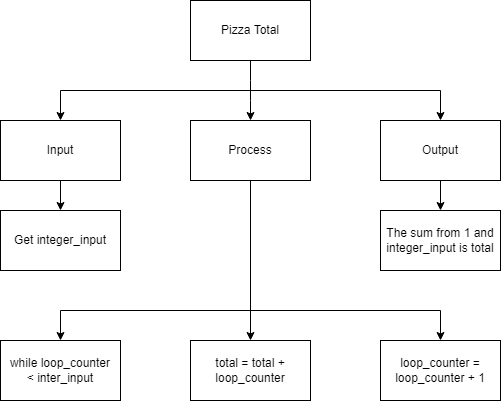

The diagram above was exported from draw.io. Its source (the exported page's mxGraphModel, read from the mxfile embedded in the PNG):
<mxGraphModel dx="1074" dy="787" grid="1" gridSize="10" guides="1" tooltips="1" connect="1" arrows="1" fold="1" page="1" pageScale="1" pageWidth="827" pageHeight="1169" math="0" shadow="0">
  <root>
    <mxCell id="0" />
    <mxCell id="1" parent="0" />
    <mxCell id="6" style="edgeStyle=none;html=1;exitX=0.5;exitY=1;exitDx=0;exitDy=0;" parent="1" source="2" target="4" edge="1">
      <mxGeometry relative="1" as="geometry">
        <Array as="points">
          <mxPoint x="400" y="160" />
        </Array>
      </mxGeometry>
    </mxCell>
    <mxCell id="7" style="edgeStyle=none;html=1;entryX=0.5;entryY=0;entryDx=0;entryDy=0;rounded=0;" parent="1" target="5" edge="1">
      <mxGeometry relative="1" as="geometry">
        <mxPoint x="400" y="160" as="sourcePoint" />
        <Array as="points">
          <mxPoint x="590" y="160" />
        </Array>
      </mxGeometry>
    </mxCell>
    <mxCell id="8" style="edgeStyle=none;rounded=0;html=1;entryX=0.5;entryY=0;entryDx=0;entryDy=0;" parent="1" target="3" edge="1">
      <mxGeometry relative="1" as="geometry">
        <mxPoint x="400" y="160" as="sourcePoint" />
        <Array as="points">
          <mxPoint x="210" y="160" />
        </Array>
      </mxGeometry>
    </mxCell>
    <mxCell id="2" value="Pizza Total" style="rounded=0;whiteSpace=wrap;html=1;" parent="1" vertex="1">
      <mxGeometry x="340" y="70" width="120" height="60" as="geometry" />
    </mxCell>
    <mxCell id="10" style="edgeStyle=none;rounded=0;html=1;" parent="1" source="3" target="9" edge="1">
      <mxGeometry relative="1" as="geometry" />
    </mxCell>
    <mxCell id="3" value="Input" style="rounded=0;whiteSpace=wrap;html=1;" parent="1" vertex="1">
      <mxGeometry x="150" y="190" width="120" height="60" as="geometry" />
    </mxCell>
    <mxCell id="14" style="edgeStyle=none;rounded=0;html=1;" parent="1" source="4" target="13" edge="1">
      <mxGeometry relative="1" as="geometry" />
    </mxCell>
    <mxCell id="17" style="edgeStyle=none;rounded=0;html=1;entryX=0.5;entryY=0;entryDx=0;entryDy=0;" parent="1" target="16" edge="1">
      <mxGeometry relative="1" as="geometry">
        <mxPoint x="400" y="380" as="sourcePoint" />
        <Array as="points">
          <mxPoint x="590" y="380" />
        </Array>
      </mxGeometry>
    </mxCell>
    <mxCell id="18" style="edgeStyle=none;rounded=0;html=1;entryX=0.5;entryY=0;entryDx=0;entryDy=0;" parent="1" target="15" edge="1">
      <mxGeometry relative="1" as="geometry">
        <mxPoint x="400" y="380" as="sourcePoint" />
        <Array as="points">
          <mxPoint x="210" y="380" />
        </Array>
      </mxGeometry>
    </mxCell>
    <mxCell id="4" value="Process" style="rounded=0;whiteSpace=wrap;html=1;" parent="1" vertex="1">
      <mxGeometry x="340" y="190" width="120" height="60" as="geometry" />
    </mxCell>
    <mxCell id="12" style="edgeStyle=none;rounded=0;html=1;" parent="1" source="5" target="11" edge="1">
      <mxGeometry relative="1" as="geometry" />
    </mxCell>
    <mxCell id="5" value="Output" style="rounded=0;whiteSpace=wrap;html=1;" parent="1" vertex="1">
      <mxGeometry x="530" y="190" width="120" height="60" as="geometry" />
    </mxCell>
    <mxCell id="9" value="Get integer_input" style="rounded=0;whiteSpace=wrap;html=1;" parent="1" vertex="1">
      <mxGeometry x="150" y="280" width="120" height="60" as="geometry" />
    </mxCell>
    <mxCell id="11" value="&lt;span&gt;The sum from 1 and integer_input is total&lt;/span&gt;" style="rounded=0;whiteSpace=wrap;html=1;" parent="1" vertex="1">
      <mxGeometry x="530" y="280" width="120" height="60" as="geometry" />
    </mxCell>
    <mxCell id="13" value="&lt;span&gt;total = total + loop_counter&lt;/span&gt;" style="rounded=0;whiteSpace=wrap;html=1;" parent="1" vertex="1">
      <mxGeometry x="340" y="410" width="120" height="60" as="geometry" />
    </mxCell>
    <mxCell id="15" value="&lt;span&gt;while loop_counter&lt;/span&gt;&lt;br&gt;&lt;span&gt;&amp;lt; inter_input&lt;/span&gt;" style="rounded=0;whiteSpace=wrap;html=1;" parent="1" vertex="1">
      <mxGeometry x="150" y="410" width="120" height="60" as="geometry" />
    </mxCell>
    <mxCell id="16" value="&lt;span style=&quot;font-family: &amp;#34;helvetica&amp;#34;&quot;&gt;loop_counter = loop_counter + 1&lt;/span&gt;" style="rounded=0;whiteSpace=wrap;html=1;" parent="1" vertex="1">
      <mxGeometry x="530" y="410" width="120" height="60" as="geometry" />
    </mxCell>
  </root>
</mxGraphModel>